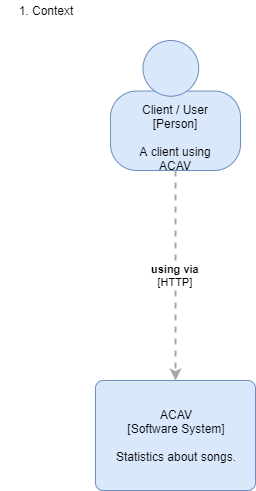

The diagram above was exported from draw.io. Its source (the exported page's mxGraphModel, read from the mxfile embedded in the PNG):
<mxGraphModel dx="1422" dy="745" grid="1" gridSize="10" guides="1" tooltips="1" connect="1" arrows="1" fold="1" page="1" pageScale="1" pageWidth="850" pageHeight="1100" math="0" shadow="0">
  <root>
    <mxCell id="0" />
    <mxCell id="1" parent="0" />
    <mxCell id="EntDzMMjcFC2ElWjtrLu-1" value="" style="group;rounded=0;labelBackgroundColor=none;fillColor=none;fontColor=#000000;align=center;html=1;" vertex="1" connectable="0" parent="1">
      <mxGeometry x="360" y="220" width="130" height="130" as="geometry" />
      <C4Person as="c4" />
    </mxCell>
    <object label="Client / User&lt;div&gt;[Person]&lt;/div&gt;&lt;div&gt;&lt;br&gt;&lt;/div&gt;&lt;div&gt;A client using ACAV" placeholders="1" c4Name="Client / User" c4Type="body" c4Description="A client using ACAV" id="EntDzMMjcFC2ElWjtrLu-2">
      <mxCell style="rounded=1;whiteSpace=wrap;html=1;labelBackgroundColor=none;fillColor=#dae8fc;fontColor=#000000;align=center;arcSize=33;strokeColor=#6c8ebf;" vertex="1" parent="EntDzMMjcFC2ElWjtrLu-1">
        <mxGeometry y="50.55555555555555" width="130" height="79.44444444444446" as="geometry" />
        <C4Person as="c4" />
      </mxCell>
    </object>
    <mxCell id="EntDzMMjcFC2ElWjtrLu-3" value="" style="ellipse;whiteSpace=wrap;html=1;aspect=fixed;rounded=0;labelBackgroundColor=none;fillColor=#dae8fc;fontSize=12;fontColor=#000000;align=center;strokeColor=#6c8ebf;" vertex="1" parent="EntDzMMjcFC2ElWjtrLu-1">
      <mxGeometry x="32.5" width="55.71428571428572" height="55.71428571428572" as="geometry" />
      <C4Person as="c4" />
    </mxCell>
    <object label="ACAV&lt;div&gt;[Software System]&lt;/div&gt;&lt;div&gt;&lt;br&gt;&lt;/div&gt;&lt;div&gt;Statistics about songs." placeholders="1" c4Name="ACAV" c4Type="SoftwareSystem" c4Description="Statistics about songs." id="EntDzMMjcFC2ElWjtrLu-4">
      <mxCell style="rounded=1;whiteSpace=wrap;html=1;labelBackgroundColor=none;fillColor=#dae8fc;fontColor=#000000;align=center;arcSize=7;strokeColor=#6c8ebf;" vertex="1" parent="1">
        <mxGeometry x="345" y="560" width="160" height="110" as="geometry" />
        <C4SoftwareSystem as="c4" />
      </mxCell>
    </object>
    <object label="&lt;div style=&quot;text-align: left&quot;&gt;&lt;div style=&quot;text-align: center&quot;&gt;&lt;b&gt;using via&lt;/b&gt;&lt;/div&gt;&lt;div style=&quot;text-align: center&quot;&gt;[HTTP]&lt;/div&gt;&lt;/div&gt;" c4Type="Relationship" c4Description="using via" c4Technology="HTTP" id="EntDzMMjcFC2ElWjtrLu-5">
      <mxCell style="edgeStyle=none;rounded=0;html=1;entryX=0.5;entryY=0;jettySize=auto;orthogonalLoop=1;strokeColor=#A8A8A8;strokeWidth=2;fontColor=#000000;jumpStyle=none;dashed=1;exitX=0.5;exitY=1;exitDx=0;exitDy=0;entryDx=0;entryDy=0;" edge="1" parent="1" source="EntDzMMjcFC2ElWjtrLu-2" target="EntDzMMjcFC2ElWjtrLu-4">
        <mxGeometry width="160" relative="1" as="geometry">
          <mxPoint x="340" y="690" as="sourcePoint" />
          <mxPoint x="500" y="690" as="targetPoint" />
        </mxGeometry>
        <C4Relationship as="c4" />
      </mxCell>
    </object>
    <mxCell id="EntDzMMjcFC2ElWjtrLu-6" value="1. Context" style="text;html=1;strokeColor=none;fillColor=none;align=center;verticalAlign=middle;whiteSpace=wrap;rounded=0;" vertex="1" parent="1">
      <mxGeometry x="250" y="180" width="90" height="20" as="geometry" />
    </mxCell>
  </root>
</mxGraphModel>